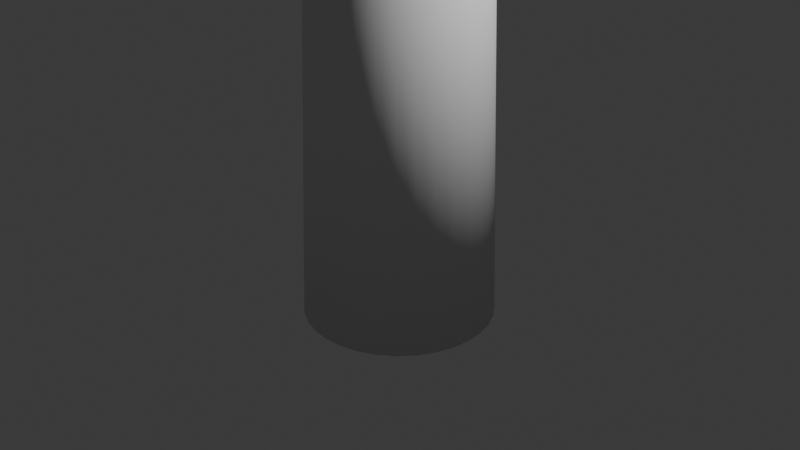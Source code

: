 # Source: Bottle.blend  (saved by Blender 4.5.91; exported with 4.5.12 LTS)
import bpy
from mathutils import Matrix  # noqa: F401  (used for matrix-valued properties, if any)

bpy.ops.wm.read_factory_settings(use_empty=True)
scene = bpy.context.scene
scene.name = 'Scene'

# ---- collections
col_collection = bpy.data.collections.new('Collection'); scene.collection.children.link(col_collection)

# ---- world
world_world = bpy.data.worlds.new('World'); scene.world = world_world
world_world.use_nodes = True; world_world.node_tree.nodes.clear()
_N = world_world.node_tree.nodes; _L = world_world.node_tree.links
n0 = _N.new('ShaderNodeOutputWorld'); n0.name = 'World Output'; n0.location = (200, 100)
n1 = _N.new('ShaderNodeBackground'); n1.name = 'Background'; n1.location = (-200, 100)
n1.inputs[0].default_value = (0.05088, 0.05088, 0.05088, 1.0)
_L.new(n1.outputs[0], n0.inputs[0])
n0.is_active_output = True
world_world.color = (0.05088, 0.05088, 0.05088)
world_world.sun_shadow_jitter_overblur = 0.0

# ---- cameras
cam_camera = bpy.data.cameras.new('Camera')
cam_camera.clip_end = 100.0
cam_camera.ortho_scale = 7.314

# ---- lights
light_light = bpy.data.lights.new('Light', 'POINT')
light_light.energy = 1000.0
light_light.shadow_soft_size = 0.1

# ---- meshes
me_cylinder = bpy.data.meshes.new('Cylinder')
me_cylinder.from_pydata([(0.0, 1.0, -1.0), (7.225e-10, 0.8853, 2.644), (0.1951, 0.9808, -1.0), (0.1727, 0.8683, 2.644), (0.3827, 0.9239, -1.0), (0.3388, 0.8179, 2.644), (0.5556, 0.8315, -1.0), (0.4919, 0.7361, 2.644), (0.7071, 0.7071, -1.0), (0.626, 0.626, 2.644), (0.8315, 0.5556, -1.0), (0.7361, 0.4919, 2.644), (0.9239, 0.3827, -1.0), (0.8179, 0.3388, 2.644), (0.9808, 0.1951, -1.0), (0.8683, 0.1727, 2.644), (1.0, 0.0, -1.0), (0.8853, 6.756e-10, 2.644), (0.9808, -0.1951, -1.0), (0.8683, -0.1727, 2.644), (0.9239, -0.3827, -1.0), (0.8179, -0.3388, 2.644), (0.8315, -0.5556, -1.0), (0.7361, -0.4919, 2.644), (0.7071, -0.7071, -1.0), (0.626, -0.626, 2.644), (0.5556, -0.8315, -1.0), (0.4919, -0.7361, 2.644), (0.3827, -0.9239, -1.0), (0.3388, -0.8179, 2.644), (0.1951, -0.9808, -1.0), (0.1727, -0.8683, 2.644), (0.0, -1.0, -1.0), (7.225e-10, -0.8853, 2.644), (-0.1951, -0.9808, -1.0), (-0.1727, -0.8683, 2.644), (-0.3827, -0.9239, -1.0), (-0.3388, -0.8179, 2.644), (-0.5556, -0.8315, -1.0), (-0.4919, -0.7361, 2.644), (-0.7071, -0.7071, -1.0), (-0.626, -0.626, 2.644), (-0.8315, -0.5556, -1.0), (-0.7361, -0.4919, 2.644), (-0.9239, -0.3827, -1.0), (-0.8179, -0.3388, 2.644), (-0.9808, -0.1951, -1.0), (-0.8683, -0.1727, 2.644), (-1.0, 0.0, -1.0), (-0.8853, 6.756e-10, 2.644), (-0.9808, 0.1951, -1.0), (-0.8683, 0.1727, 2.644), (-0.9239, 0.3827, -1.0), (-0.8179, 0.3388, 2.644), (-0.8315, 0.5556, -1.0), (-0.7361, 0.4919, 2.644), (-0.7071, 0.7071, -1.0), (-0.626, 0.626, 2.644), (-0.5556, 0.8315, -1.0), (-0.4919, 0.7361, 2.644), (-0.3827, 0.9239, -1.0), (-0.3388, 0.8179, 2.644), (-0.1951, 0.9808, -1.0), (-0.1727, 0.8683, 2.644), (-1.78e-08, 0.6717, 3.185), (0.131, 0.6588, 3.185), (0.2571, 0.6206, 3.185), (0.3732, 0.5585, 3.185), (0.475, 0.475, 3.185), (0.5585, 0.3732, 3.185), (0.6206, 0.2571, 3.185), (0.6588, 0.131, 3.185), (0.6717, 9.923e-10, 3.185), (0.6588, -0.131, 3.185), (0.6206, -0.2571, 3.185), (0.5585, -0.3732, 3.185), (0.475, -0.475, 3.185), (0.3732, -0.5585, 3.185), (0.2571, -0.6206, 3.185), (0.131, -0.6588, 3.185), (-1.78e-08, -0.6717, 3.185), (-0.131, -0.6588, 3.185), (-0.2571, -0.6206, 3.185), (-0.3732, -0.5585, 3.185), (-0.475, -0.475, 3.185), (-0.5585, -0.3732, 3.185), (-0.6206, -0.2571, 3.185), (-0.6588, -0.131, 3.185), (-0.6717, 9.923e-10, 3.185), (-0.6588, 0.131, 3.185), (-0.6206, 0.2571, 3.185), (-0.5585, 0.3732, 3.185), (-0.475, 0.475, 3.185), (-0.3732, 0.5585, 3.185), (-0.2571, 0.6206, 3.185), (-0.131, 0.6588, 3.185), (-5.338e-08, 0.3584, 4.231), (0.06993, 0.3515, 4.231), (0.1372, 0.3311, 4.231), (0.1991, 0.298, 4.231), (0.2534, 0.2534, 4.231), (0.298, 0.1991, 4.231), (0.3311, 0.1372, 4.231), (0.3515, 0.06993, 4.231), (0.3584, -4.419e-09, 4.231), (0.3515, -0.06993, 4.231), (0.3311, -0.1372, 4.231), (0.298, -0.1991, 4.231), (0.2534, -0.2534, 4.231), (0.1991, -0.298, 4.231), (0.1372, -0.3311, 4.231), (0.06993, -0.3515, 4.231), (-5.338e-08, -0.3584, 4.231), (-0.06993, -0.3515, 4.231), (-0.1372, -0.3311, 4.231), (-0.1991, -0.298, 4.231), (-0.2534, -0.2534, 4.231), (-0.298, -0.1991, 4.231), (-0.3311, -0.1372, 4.231), (-0.3515, -0.06993, 4.231), (-0.3584, -4.419e-09, 4.231), (-0.3515, 0.06993, 4.231), (-0.3311, 0.1372, 4.231), (-0.298, 0.1991, 4.231), (-0.2534, 0.2534, 4.231), (-0.1991, 0.298, 4.231), (-0.1372, 0.3311, 4.231), (-0.06993, 0.3515, 4.231), (-0.3398, -0.06759, 3.745), (-0.3464, -1.637e-09, 3.745), (0.3201, -0.1326, 3.745), (0.2881, -0.1925, 3.745), (-0.3398, 0.06759, 3.745), (0.245, -0.245, 3.745), (-0.3201, 0.1326, 3.745), (0.1925, -0.2881, 3.745), (-0.2881, 0.1925, 3.745), (0.1326, -0.3201, 3.745), (-3.839e-08, 0.3464, 3.745), (0.06759, 0.3398, 3.745), (-0.245, 0.245, 3.745), (0.06759, -0.3398, 3.745), (0.1326, 0.3201, 3.745), (-0.1925, 0.2881, 3.745), (-3.987e-08, -0.3464, 3.745), (0.1925, 0.2881, 3.745), (-0.1326, 0.3201, 3.745), (-0.06759, -0.3398, 3.745), (0.245, 0.245, 3.745), (-0.06759, 0.3398, 3.745), (-0.1326, -0.3201, 3.745), (0.2881, 0.1925, 3.745), (-0.1925, -0.2881, 3.745), (0.3201, 0.1326, 3.745), (-0.245, -0.245, 3.745), (0.3398, 0.06759, 3.745), (-0.2881, -0.1925, 3.745), (0.3464, -1.637e-09, 3.745), (-0.3201, -0.1326, 3.745), (0.3398, -0.06759, 3.745), (-0.4999, -0.09943, 3.808), (-0.5097, -3.171e-09, 3.808), (0.4709, -0.195, 3.808), (0.4238, -0.2832, 3.808), (-0.4999, 0.09943, 3.808), (0.3604, -0.3604, 3.808), (-0.4709, 0.195, 3.808), (0.2832, -0.4238, 3.808), (-0.4238, 0.2832, 3.808), (0.195, -0.4709, 3.808), (-3.218e-08, 0.5097, 3.808), (0.09943, 0.4999, 3.808), (-0.3604, 0.3604, 3.808), (0.09943, -0.4999, 3.808), (0.195, 0.4709, 3.808), (-0.2832, 0.4238, 3.808), (-3.218e-08, -0.5097, 3.808), (0.2832, 0.4238, 3.808), (-0.195, 0.4709, 3.808), (-0.09943, -0.4999, 3.808), (0.3604, 0.3604, 3.808), (-0.09943, 0.4999, 3.808), (-0.195, -0.4709, 3.808), (0.4238, 0.2832, 3.808), (-0.2832, -0.4238, 3.808), (0.4709, 0.195, 3.808), (-0.3604, -0.3604, 3.808), (0.4999, 0.09943, 3.808), (-0.4238, -0.2832, 3.808), (0.5097, -3.171e-09, 3.808), (-0.4709, -0.195, 3.808), (0.4999, -0.09943, 3.808)], [], [(0, 1, 3, 2), (2, 3, 5, 4), (4, 5, 7, 6), (6, 7, 9, 8), (8, 9, 11, 10), (10, 11, 13, 12), (12, 13, 15, 14), (14, 15, 17, 16), (16, 17, 19, 18), (18, 19, 21, 20), (20, 21, 23, 22), (22, 23, 25, 24), (24, 25, 27, 26), (26, 27, 29, 28), (28, 29, 31, 30), (30, 31, 33, 32), (32, 33, 35, 34), (34, 35, 37, 36), (36, 37, 39, 38), (38, 39, 41, 40), (40, 41, 43, 42), (42, 43, 45, 44), (44, 45, 47, 46), (46, 47, 49, 48), (48, 49, 51, 50), (50, 51, 53, 52), (52, 53, 55, 54), (54, 55, 57, 56), (56, 57, 59, 58), (58, 59, 61, 60), (45, 43, 85, 86), (60, 61, 63, 62), (62, 63, 1, 0), (0, 2, 4, 6, 8, 10, 12, 14, 16, 18, 20, 22, 24, 26, 28, 30, 32, 34, 36, 38, 40, 42, 44, 46, 48, 50, 52, 54, 56, 58, 60, 62), (129, 128, 119, 120), (63, 61, 94, 95), (19, 17, 72, 73), (37, 35, 81, 82), (55, 53, 90, 91), (11, 9, 68, 69), (29, 27, 77, 78), (47, 45, 86, 87), (3, 1, 64, 65), (1, 63, 95, 64), (21, 19, 73, 74), (39, 37, 82, 83), (57, 55, 91, 92), (13, 11, 69, 70), (31, 29, 78, 79), (49, 47, 87, 88), (5, 3, 65, 66), (23, 21, 74, 75), (41, 39, 83, 84), (59, 57, 92, 93), (15, 13, 70, 71), (33, 31, 79, 80), (51, 49, 88, 89), (7, 5, 66, 67), (25, 23, 75, 76), (43, 41, 84, 85), (61, 59, 93, 94), (17, 15, 71, 72), (35, 33, 80, 81), (53, 51, 89, 90), (9, 7, 67, 68), (27, 25, 76, 77), (97, 96, 127, 126, 125, 124, 123, 122, 121, 120, 119, 118, 117, 116, 115, 114, 113, 112, 111, 110, 109, 108, 107, 106, 105, 104, 103, 102, 101, 100, 99, 98), (131, 130, 106, 107), (132, 129, 120, 121), (133, 131, 107, 108), (134, 132, 121, 122), (135, 133, 108, 109), (136, 134, 122, 123), (137, 135, 109, 110), (139, 138, 96, 97), (140, 136, 123, 124), (141, 137, 110, 111), (142, 139, 97, 98), (143, 140, 124, 125), (144, 141, 111, 112), (145, 142, 98, 99), (146, 143, 125, 126), (147, 144, 112, 113), (148, 145, 99, 100), (149, 146, 126, 127), (150, 147, 113, 114), (151, 148, 100, 101), (138, 149, 127, 96), (152, 150, 114, 115), (153, 151, 101, 102), (154, 152, 115, 116), (155, 153, 102, 103), (156, 154, 116, 117), (157, 155, 103, 104), (158, 156, 117, 118), (159, 157, 104, 105), (128, 158, 118, 119), (130, 159, 105, 106), (74, 73, 159, 130), (87, 86, 158, 128), (73, 72, 157, 159), (86, 85, 156, 158), (72, 71, 155, 157), (85, 84, 154, 156), (71, 70, 153, 155), (84, 83, 152, 154), (70, 69, 151, 153), (83, 82, 150, 152), (64, 95, 149, 138), (69, 68, 148, 151), (82, 81, 147, 150), (95, 94, 146, 149), (68, 67, 145, 148), (81, 80, 144, 147), (94, 93, 143, 146), (67, 66, 142, 145), (80, 79, 141, 144), (93, 92, 140, 143), (66, 65, 139, 142), (79, 78, 137, 141), (92, 91, 136, 140), (65, 64, 138, 139), (78, 77, 135, 137), (91, 90, 134, 136), (77, 76, 133, 135), (90, 89, 132, 134), (76, 75, 131, 133), (89, 88, 129, 132), (75, 74, 130, 131), (88, 87, 128, 129), (146, 143, 175, 178), (158, 156, 188, 190), (131, 130, 162, 163), (145, 142, 174, 177), (157, 155, 187, 189), (129, 128, 160, 161), (144, 141, 173, 176), (156, 154, 186, 188), (143, 140, 172, 175), (155, 153, 185, 187), (142, 139, 171, 174), (154, 152, 184, 186), (141, 137, 169, 173), (153, 151, 183, 185), (140, 136, 168, 172), (152, 150, 182, 184), (139, 138, 170, 171), (138, 149, 181, 170), (137, 135, 167, 169), (151, 148, 180, 183), (136, 134, 166, 168), (150, 147, 179, 182), (135, 133, 165, 167), (149, 146, 178, 181), (130, 159, 191, 162), (134, 132, 164, 166), (148, 145, 177, 180), (128, 158, 190, 160), (133, 131, 163, 165), (147, 144, 176, 179), (159, 157, 189, 191), (132, 129, 161, 164)])
me_cylinder.polygons.foreach_set('use_smooth', [True] * 162)
_uv = me_cylinder.uv_layers.new(name='UVMap')
_uv.uv.foreach_set('vector', [1.0, 0.5, 1.0, 1.0, 0.9688, 1.0, 0.9688, 0.5, 0.9688, 0.5, 0.9688, 1.0, 0.9375, 1.0, 0.9375, 0.5, 0.9375, 0.5, 0.9375, 1.0, 0.9062, 1.0, 0.9062, 0.5, 0.9062, 0.5, 0.9062, 1.0, 0.875, 1.0, 0.875, 0.5, 0.875, 0.5, 0.875, 1.0, 0.8438, 1.0, 0.8438, 0.5, 0.8438, 0.5, 0.8438, 1.0, 0.8125, 1.0, 0.8125, 0.5, 0.8125, 0.5, 0.8125, 1.0, 0.7812, 1.0, 0.7812, 0.5, 0.7812, 0.5, 0.7812, 1.0, 0.75, 1.0, 0.75, 0.5, 0.75, 0.5, 0.75, 1.0, 0.7188, 1.0, 0.7188, 0.5, 0.7188, 0.5, 0.7188, 1.0, 0.6875, 1.0, 0.6875, 0.5, 0.6875, 0.5, 0.6875, 1.0, 0.6562, 1.0, 0.6562, 0.5, 0.6562, 0.5, 0.6562, 1.0, 0.625, 1.0, 0.625, 0.5, 0.625, 0.5, 0.625, 1.0, 0.5938, 1.0, 0.5938, 0.5, 0.5938, 0.5, 0.5938, 1.0, 0.5625, 1.0, 0.5625, 0.5, 0.5625, 0.5, 0.5625, 1.0, 0.5312, 1.0, 0.5312, 0.5, 0.5312, 0.5, 0.5312, 1.0, 0.5, 1.0, 0.5, 0.5, 0.5, 0.5, 0.5, 1.0, 0.4688, 1.0, 0.4688, 0.5, 0.4688, 0.5, 0.4688, 1.0, 0.4375, 1.0, 0.4375, 0.5, 0.4375, 0.5, 0.4375, 1.0, 0.4062, 1.0, 0.4062, 0.5, 0.4062, 0.5, 0.4062, 1.0, 0.375, 1.0, 0.375, 0.5, 0.375, 0.5, 0.375, 1.0, 0.3438, 1.0, 0.3438, 0.5, 0.3438, 0.5, 0.3438, 1.0, 0.3125, 1.0, 0.3125, 0.5, 0.3125, 0.5, 0.3125, 1.0, 0.2812, 1.0, 0.2812, 0.5, 0.2812, 0.5, 0.2812, 1.0, 0.25, 1.0, 0.25, 0.5, 0.25, 0.5, 0.25, 1.0, 0.2188, 1.0, 0.2188, 0.5, 0.2188, 0.5, 0.2188, 1.0, 0.1875, 1.0, 0.1875, 0.5, 0.1875, 0.5, 0.1875, 1.0, 0.1562, 1.0, 0.1562, 0.5, 0.1562, 0.5, 0.1562, 1.0, 0.125, 1.0, 0.125, 0.5, 0.125, 0.5, 0.125, 1.0, 0.09375, 1.0, 0.09375, 0.5, 0.09375, 0.5, 0.09375, 1.0, 0.0625, 1.0, 0.0625, 0.5, 0.3125, 1.0, 0.3438, 1.0, 0.3438, 1.0, 0.3125, 1.0, 0.0625, 0.5, 0.0625, 1.0, 0.03125, 1.0, 0.03125, 0.5, 0.03125, 0.5, 0.03125, 1.0, 0.0, 1.0, 0.0, 0.5, 0.75, 0.49, 0.7968, 0.4854, 0.8418, 0.4717, 0.8833, 0.4496, 0.9197, 0.4197, 0.9496, 0.3833, 0.9717, 0.3418, 0.9854, 0.2968, 0.99, 0.25, 0.9854, 0.2032, 0.9717, 0.1582, 0.9496, 0.1167, 0.9197, 0.08029, 0.8833, 0.05045, 0.8418, 0.02827, 0.7968, 0.01461, 0.75, 0.01, 0.7032, 0.01461, 0.6582, 0.02827, 0.6167, 0.05045, 0.5803, 0.08029, 0.5504, 0.1167, 0.5283, 0.1582, 0.5146, 0.2032, 0.51, 0.25, 0.5146, 0.2968, 0.5283, 0.3418, 0.5504, 0.3833, 0.5803, 0.4197, 0.6167, 0.4496, 0.6582, 0.4717, 0.7032, 0.4854, 0.25, 1.0, 0.2812, 1.0, 0.2812, 1.0, 0.25, 1.0, 0.03125, 1.0, 0.0625, 1.0, 0.0625, 1.0, 0.03125, 1.0, 0.7188, 1.0, 0.75, 1.0, 0.75, 1.0, 0.7188, 1.0, 0.4375, 1.0, 0.4688, 1.0, 0.4688, 1.0, 0.4375, 1.0, 0.1562, 1.0, 0.1875, 1.0, 0.1875, 1.0, 0.1562, 1.0, 0.8438, 1.0, 0.875, 1.0, 0.875, 1.0, 0.8438, 1.0, 0.5625, 1.0, 0.5938, 1.0, 0.5938, 1.0, 0.5625, 1.0, 0.2812, 1.0, 0.3125, 1.0, 0.3125, 1.0, 0.2812, 1.0, 0.9688, 1.0, 1.0, 1.0, 1.0, 1.0, 0.9688, 1.0, 0.0, 1.0, 0.03125, 1.0, 0.03125, 1.0, 0.0, 1.0, 0.6875, 1.0, 0.7188, 1.0, 0.7188, 1.0, 0.6875, 1.0, 0.4062, 1.0, 0.4375, 1.0, 0.4375, 1.0, 0.4062, 1.0, 0.125, 1.0, 0.1562, 1.0, 0.1562, 1.0, 0.125, 1.0, 0.8125, 1.0, 0.8438, 1.0, 0.8438, 1.0, 0.8125, 1.0, 0.5312, 1.0, 0.5625, 1.0, 0.5625, 1.0, 0.5312, 1.0, 0.25, 1.0, 0.2812, 1.0, 0.2812, 1.0, 0.25, 1.0, 0.9375, 1.0, 0.9688, 1.0, 0.9688, 1.0, 0.9375, 1.0, 0.6562, 1.0, 0.6875, 1.0, 0.6875, 1.0, 0.6562, 1.0, 0.375, 1.0, 0.4062, 1.0, 0.4062, 1.0, 0.375, 1.0, 0.09375, 1.0, 0.125, 1.0, 0.125, 1.0, 0.09375, 1.0, 0.7812, 1.0, 0.8125, 1.0, 0.8125, 1.0, 0.7812, 1.0, 0.5, 1.0, 0.5312, 1.0, 0.5312, 1.0, 0.5, 1.0, 0.2188, 1.0, 0.25, 1.0, 0.25, 1.0, 0.2188, 1.0, 0.9062, 1.0, 0.9375, 1.0, 0.9375, 1.0, 0.9062, 1.0, 0.625, 1.0, 0.6562, 1.0, 0.6562, 1.0, 0.625, 1.0, 0.3438, 1.0, 0.375, 1.0, 0.375, 1.0, 0.3438, 1.0, 0.0625, 1.0, 0.09375, 1.0, 0.09375, 1.0, 0.0625, 1.0, 0.75, 1.0, 0.7812, 1.0, 0.7812, 1.0, 0.75, 1.0, 0.4688, 1.0, 0.5, 1.0, 0.5, 1.0, 0.4688, 1.0, 0.1875, 1.0, 0.2188, 1.0, 0.2188, 1.0, 0.1875, 1.0, 0.875, 1.0, 0.9062, 1.0, 0.9062, 1.0, 0.875, 1.0, 0.5938, 1.0, 0.625, 1.0, 0.625, 1.0, 0.5938, 1.0, 0.2968, 0.4854, 0.25, 0.49, 0.2032, 0.4854, 0.1582, 0.4717, 0.1167, 0.4496, 0.08029, 0.4197, 0.05045, 0.3833, 0.02827, 0.3418, 0.01461, 0.2968, 0.01, 0.25, 0.01461, 0.2032, 0.02827, 0.1582, 0.05045, 0.1167, 0.08029, 0.08029, 0.1167, 0.05045, 0.1582, 0.02827, 0.2032, 0.01461, 0.25, 0.01, 0.2968, 0.01461, 0.3418, 0.02827, 0.3833, 0.05045, 0.4197, 0.08029, 0.4496, 0.1167, 0.4717, 0.1582, 0.4854, 0.2032, 0.49, 0.25, 0.4854, 0.2968, 0.4717, 0.3418, 0.4496, 0.3833, 0.4197, 0.4197, 0.3833, 0.4496, 0.3418, 0.4717, 0.6562, 1.0, 0.6875, 1.0, 0.6875, 1.0, 0.6562, 1.0, 0.2187, 1.0, 0.25, 1.0, 0.25, 1.0, 0.2188, 1.0, 0.625, 1.0, 0.6562, 1.0, 0.6562, 1.0, 0.625, 1.0, 0.1875, 1.0, 0.2187, 1.0, 0.2188, 1.0, 0.1875, 1.0, 0.5938, 1.0, 0.625, 1.0, 0.625, 1.0, 0.5938, 1.0, 0.1562, 1.0, 0.1875, 1.0, 0.1875, 1.0, 0.1562, 1.0, 0.5625, 1.0, 0.5938, 1.0, 0.5938, 1.0, 0.5625, 1.0, 0.9688, 1.0, 1.0, 1.0, 1.0, 1.0, 0.9688, 1.0, 0.125, 1.0, 0.1562, 1.0, 0.1562, 1.0, 0.125, 1.0, 0.5312, 1.0, 0.5625, 1.0, 0.5625, 1.0, 0.5312, 1.0, 0.9375, 1.0, 0.9688, 1.0, 0.9688, 1.0, 0.9375, 1.0, 0.09375, 1.0, 0.125, 1.0, 0.125, 1.0, 0.09375, 1.0, 0.5, 1.0, 0.5312, 1.0, 0.5312, 1.0, 0.5, 1.0, 0.9063, 1.0, 0.9375, 1.0, 0.9375, 1.0, 0.9062, 1.0, 0.0625, 1.0, 0.09375, 1.0, 0.09375, 1.0, 0.0625, 1.0, 0.4688, 1.0, 0.5, 1.0, 0.5, 1.0, 0.4688, 1.0, 0.875, 1.0, 0.9063, 1.0, 0.9062, 1.0, 0.875, 1.0, 0.03125, 1.0, 0.0625, 1.0, 0.0625, 1.0, 0.03125, 1.0, 0.4375, 1.0, 0.4688, 1.0, 0.4688, 1.0, 0.4375, 1.0, 0.8438, 1.0, 0.875, 1.0, 0.875, 1.0, 0.8438, 1.0, 0.0, 1.0, 0.03125, 1.0, 0.03125, 1.0, 0.0, 1.0, 0.4062, 1.0, 0.4375, 1.0, 0.4375, 1.0, 0.4062, 1.0, 0.8125, 1.0, 0.8438, 1.0, 0.8438, 1.0, 0.8125, 1.0, 0.375, 1.0, 0.4062, 1.0, 0.4062, 1.0, 0.375, 1.0, 0.7812, 1.0, 0.8125, 1.0, 0.8125, 1.0, 0.7812, 1.0, 0.3438, 1.0, 0.375, 1.0, 0.375, 1.0, 0.3438, 1.0, 0.75, 1.0, 0.7812, 1.0, 0.7812, 1.0, 0.75, 1.0, 0.3125, 1.0, 0.3438, 1.0, 0.3438, 1.0, 0.3125, 1.0, 0.7187, 1.0, 0.75, 1.0, 0.75, 1.0, 0.7188, 1.0, 0.2812, 1.0, 0.3125, 1.0, 0.3125, 1.0, 0.2812, 1.0, 0.6875, 1.0, 0.7187, 1.0, 0.7188, 1.0, 0.6875, 1.0, 0.6875, 1.0, 0.7188, 1.0, 0.7187, 1.0, 0.6875, 1.0, 0.2812, 1.0, 0.3125, 1.0, 0.3125, 1.0, 0.2812, 1.0, 0.7188, 1.0, 0.75, 1.0, 0.75, 1.0, 0.7187, 1.0, 0.3125, 1.0, 0.3438, 1.0, 0.3438, 1.0, 0.3125, 1.0, 0.75, 1.0, 0.7812, 1.0, 0.7812, 1.0, 0.75, 1.0, 0.3438, 1.0, 0.375, 1.0, 0.375, 1.0, 0.3438, 1.0, 0.7812, 1.0, 0.8125, 1.0, 0.8125, 1.0, 0.7812, 1.0, 0.375, 1.0, 0.4062, 1.0, 0.4062, 1.0, 0.375, 1.0, 0.8125, 1.0, 0.8438, 1.0, 0.8438, 1.0, 0.8125, 1.0, 0.4062, 1.0, 0.4375, 1.0, 0.4375, 1.0, 0.4062, 1.0, 0.0, 1.0, 0.03125, 1.0, 0.03125, 1.0, 0.0, 1.0, 0.8438, 1.0, 0.875, 1.0, 0.875, 1.0, 0.8438, 1.0, 0.4375, 1.0, 0.4688, 1.0, 0.4688, 1.0, 0.4375, 1.0, 0.03125, 1.0, 0.0625, 1.0, 0.0625, 1.0, 0.03125, 1.0, 0.875, 1.0, 0.9062, 1.0, 0.9063, 1.0, 0.875, 1.0, 0.4688, 1.0, 0.5, 1.0, 0.5, 1.0, 0.4688, 1.0, 0.0625, 1.0, 0.09375, 1.0, 0.09375, 1.0, 0.0625, 1.0, 0.9062, 1.0, 0.9375, 1.0, 0.9375, 1.0, 0.9063, 1.0, 0.5, 1.0, 0.5312, 1.0, 0.5312, 1.0, 0.5, 1.0, 0.09375, 1.0, 0.125, 1.0, 0.125, 1.0, 0.09375, 1.0, 0.9375, 1.0, 0.9688, 1.0, 0.9688, 1.0, 0.9375, 1.0, 0.5312, 1.0, 0.5625, 1.0, 0.5625, 1.0, 0.5312, 1.0, 0.125, 1.0, 0.1562, 1.0, 0.1562, 1.0, 0.125, 1.0, 0.9688, 1.0, 1.0, 1.0, 1.0, 1.0, 0.9688, 1.0, 0.5625, 1.0, 0.5938, 1.0, 0.5938, 1.0, 0.5625, 1.0, 0.1562, 1.0, 0.1875, 1.0, 0.1875, 1.0, 0.1562, 1.0, 0.5938, 1.0, 0.625, 1.0, 0.625, 1.0, 0.5938, 1.0, 0.1875, 1.0, 0.2188, 1.0, 0.2187, 1.0, 0.1875, 1.0, 0.625, 1.0, 0.6562, 1.0, 0.6562, 1.0, 0.625, 1.0, 0.2188, 1.0, 0.25, 1.0, 0.25, 1.0, 0.2187, 1.0, 0.6562, 1.0, 0.6875, 1.0, 0.6875, 1.0, 0.6562, 1.0, 0.25, 1.0, 0.2812, 1.0, 0.2812, 1.0, 0.25, 1.0, 0.0625, 1.0, 0.09375, 1.0, 0.09375, 1.0, 0.0625, 1.0, 0.3125, 1.0, 0.3438, 1.0, 0.3438, 1.0, 0.3125, 1.0, 0.6562, 1.0, 0.6875, 1.0, 0.6875, 1.0, 0.6562, 1.0, 0.9063, 1.0, 0.9375, 1.0, 0.9375, 1.0, 0.9063, 1.0, 0.75, 1.0, 0.7812, 1.0, 0.7812, 1.0, 0.75, 1.0, 0.25, 1.0, 0.2812, 1.0, 0.2812, 1.0, 0.25, 1.0, 0.5, 1.0, 0.5312, 1.0, 0.5312, 1.0, 0.5, 1.0, 0.3438, 1.0, 0.375, 1.0, 0.375, 1.0, 0.3438, 1.0, 0.09375, 1.0, 0.125, 1.0, 0.125, 1.0, 0.09375, 1.0, 0.7812, 1.0, 0.8125, 1.0, 0.8125, 1.0, 0.7812, 1.0, 0.9375, 1.0, 0.9688, 1.0, 0.9688, 1.0, 0.9375, 1.0, 0.375, 1.0, 0.4062, 1.0, 0.4062, 1.0, 0.375, 1.0, 0.5312, 1.0, 0.5625, 1.0, 0.5625, 1.0, 0.5312, 1.0, 0.8125, 1.0, 0.8438, 1.0, 0.8438, 1.0, 0.8125, 1.0, 0.125, 1.0, 0.1562, 1.0, 0.1562, 1.0, 0.125, 1.0, 0.4062, 1.0, 0.4375, 1.0, 0.4375, 1.0, 0.4062, 1.0, 0.9688, 1.0, 1.0, 1.0, 1.0, 1.0, 0.9688, 1.0, 0.0, 1.0, 0.03125, 1.0, 0.03125, 1.0, 0.0, 1.0, 0.5625, 1.0, 0.5938, 1.0, 0.5938, 1.0, 0.5625, 1.0, 0.8438, 1.0, 0.875, 1.0, 0.875, 1.0, 0.8438, 1.0, 0.1562, 1.0, 0.1875, 1.0, 0.1875, 1.0, 0.1562, 1.0, 0.4375, 1.0, 0.4688, 1.0, 0.4688, 1.0, 0.4375, 1.0, 0.5938, 1.0, 0.625, 1.0, 0.625, 1.0, 0.5938, 1.0, 0.03125, 1.0, 0.0625, 1.0, 0.0625, 1.0, 0.03125, 1.0, 0.6875, 1.0, 0.7187, 1.0, 0.7187, 1.0, 0.6875, 1.0, 0.1875, 1.0, 0.2187, 1.0, 0.2187, 1.0, 0.1875, 1.0, 0.875, 1.0, 0.9063, 1.0, 0.9063, 1.0, 0.875, 1.0, 0.2812, 1.0, 0.3125, 1.0, 0.3125, 1.0, 0.2812, 1.0, 0.625, 1.0, 0.6562, 1.0, 0.6562, 1.0, 0.625, 1.0, 0.4688, 1.0, 0.5, 1.0, 0.5, 1.0, 0.4688, 1.0, 0.7187, 1.0, 0.75, 1.0, 0.75, 1.0, 0.7187, 1.0, 0.2187, 1.0, 0.25, 1.0, 0.25, 1.0, 0.2187, 1.0])
me_cylinder.update()

# ---- objects
ob_light = bpy.data.objects.new('Light', light_light)
ob_camera = bpy.data.objects.new('Camera', cam_camera)
ob_cylinder = bpy.data.objects.new('Cylinder', me_cylinder)

# ---- transforms, parenting, visibility, modifiers, constraints
ob_light.location = (4.076, 1.005, 5.904)
ob_light.rotation_euler = (0.6503, 0.05522, 1.866)
ob_light.lock_rotations_4d = False
ob_light.empty_display_type = 'ARROWS'
ob_light.color = (0.0, 0.0, 0.0, 0.0)
ob_light.lineart.crease_threshold = 0.0
ob_camera.location = (7.359, -6.926, 4.958)
ob_camera.rotation_euler = (1.109, 0.0, 0.8149)
ob_camera.lock_rotations_4d = False
ob_camera.empty_display_type = 'ARROWS'
ob_camera.color = (0.0, 0.0, 0.0, 0.0)
ob_camera.display_type = 'WIRE'
ob_camera.lineart.crease_threshold = 0.0
ob_cylinder.location = (0.0, 0.0, 0.0)

# ---- collection membership
col_collection.objects.link(ob_light)
col_collection.objects.link(ob_camera)
col_collection.objects.link(ob_cylinder)

# ---- scene / render settings (as saved in the file)
scene.camera = ob_camera
scene.frame_start = 1; scene.frame_end = 250; scene.frame_set(1)
scene.render.engine = 'BLENDER_EEVEE_NEXT'
bpy.context.view_layer.update()
